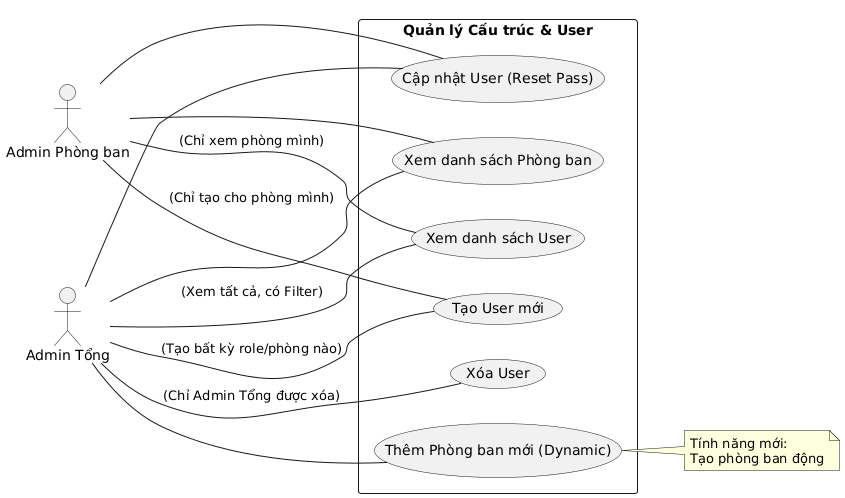

The diagram above was rendered by PlantUML. Its source (embedded in the PNG):
@startuml
left to right direction
actor "Admin Phòng ban" as AdminDept
actor "Admin Tổng" as AdminTotal

rectangle "Quản lý Cấu trúc & User" {
  usecase "Xem danh sách User" as UC_ViewUsers
  usecase "Tạo User mới" as UC_CreateUser
  usecase "Cập nhật User (Reset Pass)" as UC_UpdateUser
  usecase "Xóa User" as UC_DeleteUser
  usecase "Thêm Phòng ban mới (Dynamic)" as UC_CreateDept
  usecase "Xem danh sách Phòng ban" as UC_ViewDepts
}

AdminDept -- UC_ViewUsers : (Chỉ xem phòng mình)
AdminDept -- UC_CreateUser : (Chỉ tạo cho phòng mình)
AdminDept -- UC_UpdateUser

AdminTotal -- UC_ViewUsers : (Xem tất cả, có Filter)
AdminTotal -- UC_CreateUser : (Tạo bất kỳ role/phòng nào)
AdminTotal -- UC_UpdateUser
AdminTotal -- UC_DeleteUser : (Chỉ Admin Tổng được xóa)

AdminTotal -- UC_CreateDept
AdminTotal -- UC_ViewDepts
AdminDept -- UC_ViewDepts

note right of UC_CreateDept
  Tính năng mới:
  Tạo phòng ban động
end note
@enduml